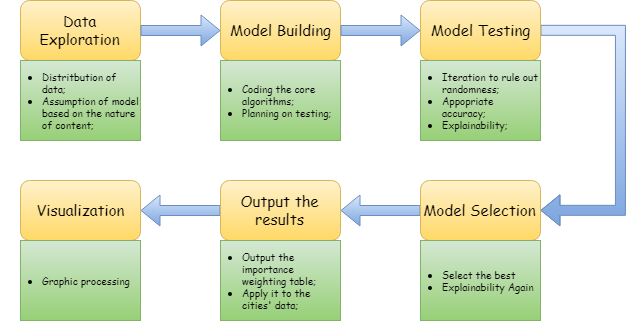

The diagram above was exported from draw.io. Its source (the exported page's mxGraphModel, read from the mxfile embedded in the PNG):
<mxGraphModel dx="1673" dy="969" grid="1" gridSize="10" guides="1" tooltips="1" connect="1" arrows="1" fold="1" page="1" pageScale="1" pageWidth="1169" pageHeight="827" math="0" shadow="0">
  <root>
    <mxCell id="0" />
    <mxCell id="1" parent="0" />
    <mxCell id="qzN2wpDJJQo6L6kXzAJ1-1" value="Data Exploration" style="rounded=1;whiteSpace=wrap;html=1;gradientColor=#ffd966;fillColor=#fff2cc;strokeColor=#d6b656;fontFamily=Comic Sans MS;fontSize=15;" vertex="1" parent="1">
      <mxGeometry x="40" y="40" width="120" height="60" as="geometry" />
    </mxCell>
    <mxCell id="qzN2wpDJJQo6L6kXzAJ1-2" value="Model Building" style="rounded=1;whiteSpace=wrap;html=1;gradientColor=#ffd966;fillColor=#fff2cc;strokeColor=#d6b656;fontFamily=Comic Sans MS;fontSize=15;" vertex="1" parent="1">
      <mxGeometry x="240" y="40" width="120" height="60" as="geometry" />
    </mxCell>
    <mxCell id="qzN2wpDJJQo6L6kXzAJ1-25" style="rounded=0;orthogonalLoop=1;jettySize=auto;html=1;exitX=1;exitY=0.5;exitDx=0;exitDy=0;fontFamily=Comic Sans MS;fontSize=10;entryX=1;entryY=0.5;entryDx=0;entryDy=0;edgeStyle=orthogonalEdgeStyle;shape=flexArrow;gradientColor=#7ea6e0;fillColor=#dae8fc;strokeColor=#6c8ebf;" edge="1" parent="1" source="qzN2wpDJJQo6L6kXzAJ1-4" target="qzN2wpDJJQo6L6kXzAJ1-8">
      <mxGeometry relative="1" as="geometry">
        <mxPoint x="780" y="240" as="targetPoint" />
        <Array as="points">
          <mxPoint x="640" y="70" />
          <mxPoint x="640" y="250" />
        </Array>
      </mxGeometry>
    </mxCell>
    <mxCell id="qzN2wpDJJQo6L6kXzAJ1-4" value="Model Testing" style="rounded=1;whiteSpace=wrap;html=1;gradientColor=#ffd966;fillColor=#fff2cc;strokeColor=#d6b656;fontFamily=Comic Sans MS;fontSize=15;" vertex="1" parent="1">
      <mxGeometry x="440" y="40" width="120" height="60" as="geometry" />
    </mxCell>
    <mxCell id="qzN2wpDJJQo6L6kXzAJ1-6" value="" style="shape=flexArrow;endArrow=classic;html=1;exitX=1;exitY=0.5;exitDx=0;exitDy=0;gradientColor=#7ea6e0;fillColor=#dae8fc;strokeColor=#6c8ebf;" edge="1" parent="1" source="qzN2wpDJJQo6L6kXzAJ1-1" target="qzN2wpDJJQo6L6kXzAJ1-2">
      <mxGeometry width="50" height="50" relative="1" as="geometry">
        <mxPoint x="250" y="210" as="sourcePoint" />
        <mxPoint x="300" y="160" as="targetPoint" />
      </mxGeometry>
    </mxCell>
    <mxCell id="qzN2wpDJJQo6L6kXzAJ1-7" value="" style="shape=flexArrow;endArrow=classic;html=1;exitX=1;exitY=0.5;exitDx=0;exitDy=0;gradientColor=#7ea6e0;fillColor=#dae8fc;strokeColor=#6c8ebf;" edge="1" parent="1">
      <mxGeometry width="50" height="50" relative="1" as="geometry">
        <mxPoint x="360" y="70.00000000000011" as="sourcePoint" />
        <mxPoint x="440" y="70.00000000000011" as="targetPoint" />
      </mxGeometry>
    </mxCell>
    <mxCell id="qzN2wpDJJQo6L6kXzAJ1-26" style="shape=flexArrow;rounded=0;orthogonalLoop=1;jettySize=auto;html=1;exitX=0;exitY=0.5;exitDx=0;exitDy=0;entryX=1;entryY=0.5;entryDx=0;entryDy=0;fontFamily=Comic Sans MS;fontSize=10;gradientColor=#7ea6e0;fillColor=#dae8fc;strokeColor=#6c8ebf;" edge="1" parent="1" source="qzN2wpDJJQo6L6kXzAJ1-8" target="qzN2wpDJJQo6L6kXzAJ1-21">
      <mxGeometry relative="1" as="geometry" />
    </mxCell>
    <mxCell id="qzN2wpDJJQo6L6kXzAJ1-8" value="Model Selection" style="rounded=1;whiteSpace=wrap;html=1;gradientColor=#ffd966;fillColor=#fff2cc;strokeColor=#d6b656;fontFamily=Comic Sans MS;fontSize=15;" vertex="1" parent="1">
      <mxGeometry x="440" y="220" width="120" height="60" as="geometry" />
    </mxCell>
    <mxCell id="qzN2wpDJJQo6L6kXzAJ1-10" value="" style="rounded=0;whiteSpace=wrap;html=1;fontFamily=Comic Sans MS;fontSize=15;gradientColor=#97d077;fillColor=#d5e8d4;strokeColor=#82b366;" vertex="1" parent="1">
      <mxGeometry x="40" y="100" width="120" height="80" as="geometry" />
    </mxCell>
    <mxCell id="qzN2wpDJJQo6L6kXzAJ1-11" value="&lt;ul&gt;&lt;li&gt;Distritbution of data;&lt;/li&gt;&lt;li&gt;Assumption of model based on the nature of content;&lt;/li&gt;&lt;/ul&gt;" style="text;html=1;strokeColor=none;fillColor=none;align=left;verticalAlign=middle;whiteSpace=wrap;rounded=0;fontFamily=Comic Sans MS;fontSize=10;" vertex="1" parent="1">
      <mxGeometry x="20" y="100" width="140" height="80" as="geometry" />
    </mxCell>
    <mxCell id="qzN2wpDJJQo6L6kXzAJ1-12" value="" style="rounded=0;whiteSpace=wrap;html=1;fontFamily=Comic Sans MS;fontSize=15;gradientColor=#97d077;fillColor=#d5e8d4;strokeColor=#82b366;" vertex="1" parent="1">
      <mxGeometry x="240" y="100" width="120" height="80" as="geometry" />
    </mxCell>
    <mxCell id="qzN2wpDJJQo6L6kXzAJ1-13" value="&lt;ul&gt;&lt;li&gt;Coding the core algorithms;&lt;/li&gt;&lt;li&gt;Planning on testing;&lt;/li&gt;&lt;/ul&gt;" style="text;html=1;strokeColor=none;fillColor=none;align=left;verticalAlign=middle;whiteSpace=wrap;rounded=0;fontFamily=Comic Sans MS;fontSize=10;horizontal=1;labelPosition=center;verticalLabelPosition=middle;" vertex="1" parent="1">
      <mxGeometry x="220" y="100" width="140" height="80" as="geometry" />
    </mxCell>
    <mxCell id="qzN2wpDJJQo6L6kXzAJ1-15" value="" style="rounded=0;whiteSpace=wrap;html=1;fontFamily=Comic Sans MS;fontSize=15;gradientColor=#97d077;fillColor=#d5e8d4;strokeColor=#82b366;" vertex="1" parent="1">
      <mxGeometry x="440" y="100" width="120" height="80" as="geometry" />
    </mxCell>
    <mxCell id="qzN2wpDJJQo6L6kXzAJ1-16" value="&lt;ul&gt;&lt;li&gt;Iteration to rule out randomness;&lt;/li&gt;&lt;li&gt;Appopriate accuracy;&lt;/li&gt;&lt;li&gt;Explainability;&lt;/li&gt;&lt;/ul&gt;" style="text;html=1;strokeColor=none;fillColor=none;align=left;verticalAlign=middle;whiteSpace=wrap;rounded=0;fontFamily=Comic Sans MS;fontSize=10;" vertex="1" parent="1">
      <mxGeometry x="420" y="100" width="140" height="80" as="geometry" />
    </mxCell>
    <mxCell id="qzN2wpDJJQo6L6kXzAJ1-19" value="" style="rounded=0;whiteSpace=wrap;html=1;fontFamily=Comic Sans MS;fontSize=15;gradientColor=#97d077;fillColor=#d5e8d4;strokeColor=#82b366;" vertex="1" parent="1">
      <mxGeometry x="440" y="280" width="120" height="80" as="geometry" />
    </mxCell>
    <mxCell id="qzN2wpDJJQo6L6kXzAJ1-20" value="&lt;ul&gt;&lt;li&gt;Select the best&lt;/li&gt;&lt;li&gt;Explainability Again&lt;/li&gt;&lt;/ul&gt;" style="text;html=1;strokeColor=none;fillColor=none;align=left;verticalAlign=middle;whiteSpace=wrap;rounded=0;fontFamily=Comic Sans MS;fontSize=10;" vertex="1" parent="1">
      <mxGeometry x="420" y="280" width="140" height="80" as="geometry" />
    </mxCell>
    <mxCell id="qzN2wpDJJQo6L6kXzAJ1-28" value="" style="edgeStyle=none;shape=flexArrow;rounded=0;orthogonalLoop=1;jettySize=auto;html=1;fontFamily=Comic Sans MS;fontSize=10;gradientColor=#7ea6e0;fillColor=#dae8fc;strokeColor=#6c8ebf;" edge="1" parent="1" source="qzN2wpDJJQo6L6kXzAJ1-21" target="qzN2wpDJJQo6L6kXzAJ1-27">
      <mxGeometry relative="1" as="geometry" />
    </mxCell>
    <mxCell id="qzN2wpDJJQo6L6kXzAJ1-21" value="Output the results" style="rounded=1;whiteSpace=wrap;html=1;gradientColor=#ffd966;fillColor=#fff2cc;strokeColor=#d6b656;fontFamily=Comic Sans MS;fontSize=15;" vertex="1" parent="1">
      <mxGeometry x="240" y="220" width="120" height="60" as="geometry" />
    </mxCell>
    <mxCell id="qzN2wpDJJQo6L6kXzAJ1-27" value="Visualization" style="rounded=1;whiteSpace=wrap;html=1;gradientColor=#ffd966;fillColor=#fff2cc;strokeColor=#d6b656;fontFamily=Comic Sans MS;fontSize=15;" vertex="1" parent="1">
      <mxGeometry x="40" y="220" width="120" height="60" as="geometry" />
    </mxCell>
    <mxCell id="qzN2wpDJJQo6L6kXzAJ1-29" value="" style="rounded=0;whiteSpace=wrap;html=1;fontFamily=Comic Sans MS;fontSize=15;gradientColor=#97d077;fillColor=#d5e8d4;strokeColor=#82b366;" vertex="1" parent="1">
      <mxGeometry x="240" y="280" width="120" height="80" as="geometry" />
    </mxCell>
    <mxCell id="qzN2wpDJJQo6L6kXzAJ1-30" value="&lt;ul&gt;&lt;li&gt;Output the importance weighting table;&lt;/li&gt;&lt;li&gt;Apply it to the cities' data;&lt;/li&gt;&lt;/ul&gt;" style="text;html=1;strokeColor=none;fillColor=none;align=left;verticalAlign=middle;whiteSpace=wrap;rounded=0;fontFamily=Comic Sans MS;fontSize=10;" vertex="1" parent="1">
      <mxGeometry x="220" y="280" width="140" height="80" as="geometry" />
    </mxCell>
    <mxCell id="qzN2wpDJJQo6L6kXzAJ1-31" value="" style="rounded=0;whiteSpace=wrap;html=1;fontFamily=Comic Sans MS;fontSize=15;gradientColor=#97d077;fillColor=#d5e8d4;strokeColor=#82b366;" vertex="1" parent="1">
      <mxGeometry x="40" y="280" width="120" height="80" as="geometry" />
    </mxCell>
    <mxCell id="qzN2wpDJJQo6L6kXzAJ1-32" value="&lt;ul&gt;&lt;li&gt;Graphic processing&lt;/li&gt;&lt;/ul&gt;" style="text;html=1;strokeColor=none;fillColor=none;align=left;verticalAlign=middle;whiteSpace=wrap;rounded=0;fontFamily=Comic Sans MS;fontSize=10;" vertex="1" parent="1">
      <mxGeometry x="20" y="280" width="140" height="80" as="geometry" />
    </mxCell>
  </root>
</mxGraphModel>